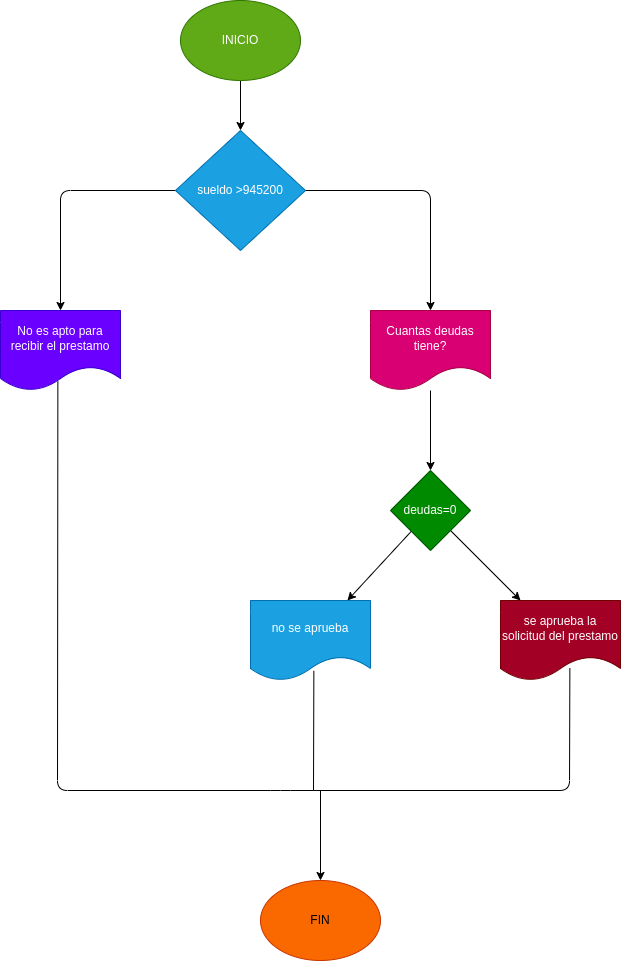

The diagram above was exported from draw.io. Its source (the exported page's mxGraphModel, read from the mxfile embedded in the PNG):
<mxGraphModel dx="752" dy="545" grid="1" gridSize="10" guides="1" tooltips="1" connect="1" arrows="1" fold="1" page="1" pageScale="1" pageWidth="827" pageHeight="1169" math="0" shadow="0">
  <root>
    <mxCell id="0" />
    <mxCell id="1" parent="0" />
    <mxCell id="4" value="" style="edgeStyle=none;html=1;" edge="1" parent="1" source="2" target="3">
      <mxGeometry relative="1" as="geometry" />
    </mxCell>
    <mxCell id="2" value="INICIO" style="ellipse;whiteSpace=wrap;html=1;fillColor=#60a917;fontColor=#ffffff;strokeColor=#2D7600;" vertex="1" parent="1">
      <mxGeometry x="300" y="10" width="120" height="80" as="geometry" />
    </mxCell>
    <mxCell id="6" value="" style="edgeStyle=none;html=1;" edge="1" parent="1" source="3" target="5">
      <mxGeometry relative="1" as="geometry">
        <Array as="points">
          <mxPoint x="180" y="200" />
        </Array>
      </mxGeometry>
    </mxCell>
    <mxCell id="8" value="" style="edgeStyle=none;html=1;" edge="1" parent="1" source="3" target="7">
      <mxGeometry relative="1" as="geometry">
        <Array as="points">
          <mxPoint x="550" y="200" />
        </Array>
      </mxGeometry>
    </mxCell>
    <mxCell id="3" value="sueldo &amp;gt;945200" style="rhombus;whiteSpace=wrap;html=1;fillColor=#1ba1e2;fontColor=#ffffff;strokeColor=#006EAF;" vertex="1" parent="1">
      <mxGeometry x="295" y="140" width="130" height="120" as="geometry" />
    </mxCell>
    <mxCell id="5" value="No es apto para recibir el prestamo" style="shape=document;whiteSpace=wrap;html=1;boundedLbl=1;fillColor=#6a00ff;fontColor=#ffffff;strokeColor=#3700CC;" vertex="1" parent="1">
      <mxGeometry x="120" y="320" width="120" height="80" as="geometry" />
    </mxCell>
    <mxCell id="10" value="" style="edgeStyle=none;html=1;" edge="1" parent="1" source="7" target="9">
      <mxGeometry relative="1" as="geometry" />
    </mxCell>
    <mxCell id="7" value="Cuantas deudas tiene?" style="shape=document;whiteSpace=wrap;html=1;boundedLbl=1;fillColor=#d80073;fontColor=#ffffff;strokeColor=#A50040;" vertex="1" parent="1">
      <mxGeometry x="490" y="320" width="120" height="80" as="geometry" />
    </mxCell>
    <mxCell id="12" value="" style="edgeStyle=none;html=1;" edge="1" parent="1" source="9" target="11">
      <mxGeometry relative="1" as="geometry" />
    </mxCell>
    <mxCell id="14" value="" style="edgeStyle=none;html=1;" edge="1" parent="1" source="9" target="13">
      <mxGeometry relative="1" as="geometry" />
    </mxCell>
    <mxCell id="9" value="deudas=0" style="rhombus;whiteSpace=wrap;html=1;fillColor=#008a00;fontColor=#ffffff;strokeColor=#005700;" vertex="1" parent="1">
      <mxGeometry x="510" y="480" width="80" height="80" as="geometry" />
    </mxCell>
    <mxCell id="11" value="no se aprueba" style="shape=document;whiteSpace=wrap;html=1;boundedLbl=1;fillColor=#1ba1e2;fontColor=#ffffff;strokeColor=#006EAF;" vertex="1" parent="1">
      <mxGeometry x="370" y="610" width="120" height="80" as="geometry" />
    </mxCell>
    <mxCell id="13" value="se aprueba la solicitud del prestamo" style="shape=document;whiteSpace=wrap;html=1;boundedLbl=1;fillColor=#a20025;fontColor=#ffffff;strokeColor=#6F0000;" vertex="1" parent="1">
      <mxGeometry x="620" y="610" width="120" height="80" as="geometry" />
    </mxCell>
    <mxCell id="15" value="" style="endArrow=none;html=1;entryX=0.478;entryY=0.888;entryDx=0;entryDy=0;entryPerimeter=0;exitX=0.578;exitY=0.846;exitDx=0;exitDy=0;exitPerimeter=0;" edge="1" parent="1" source="13" target="5">
      <mxGeometry width="50" height="50" relative="1" as="geometry">
        <mxPoint x="380" y="610" as="sourcePoint" />
        <mxPoint x="430" y="560" as="targetPoint" />
        <Array as="points">
          <mxPoint x="689" y="800" />
          <mxPoint x="400" y="800" />
          <mxPoint x="177" y="800" />
        </Array>
      </mxGeometry>
    </mxCell>
    <mxCell id="16" value="" style="endArrow=none;html=1;entryX=0.528;entryY=0.879;entryDx=0;entryDy=0;entryPerimeter=0;" edge="1" parent="1" target="11">
      <mxGeometry width="50" height="50" relative="1" as="geometry">
        <mxPoint x="433" y="800" as="sourcePoint" />
        <mxPoint x="430" y="590" as="targetPoint" />
      </mxGeometry>
    </mxCell>
    <mxCell id="18" value="" style="endArrow=classic;html=1;" edge="1" parent="1">
      <mxGeometry width="50" height="50" relative="1" as="geometry">
        <mxPoint x="440" y="800" as="sourcePoint" />
        <mxPoint x="440" y="890" as="targetPoint" />
      </mxGeometry>
    </mxCell>
    <mxCell id="19" value="FIN" style="ellipse;whiteSpace=wrap;html=1;fillColor=#fa6800;fontColor=#000000;strokeColor=#C73500;" vertex="1" parent="1">
      <mxGeometry x="380" y="890" width="120" height="80" as="geometry" />
    </mxCell>
  </root>
</mxGraphModel>